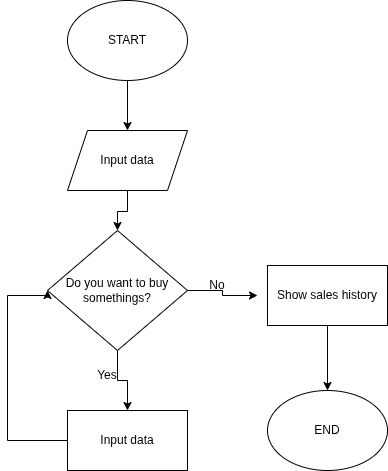

The diagram above was exported from draw.io. Its source (the exported page's mxGraphModel, read from the mxfile embedded in the PNG):
<mxGraphModel dx="1426" dy="793" grid="1" gridSize="10" guides="1" tooltips="1" connect="1" arrows="1" fold="1" page="1" pageScale="1" pageWidth="827" pageHeight="1169" background="light-dark(#FFFFFF,#000000)" math="0" shadow="0">
  <root>
    <mxCell id="0" />
    <mxCell id="1" parent="0" />
    <mxCell id="3H3YlQIBnhdQDdWVia-6-3" edge="1" parent="1" source="3H3YlQIBnhdQDdWVia-6-1" style="edgeStyle=orthogonalEdgeStyle;rounded=0;orthogonalLoop=1;jettySize=auto;html=1;">
      <mxGeometry relative="1" as="geometry">
        <mxPoint x="410" y="520" as="targetPoint" />
      </mxGeometry>
    </mxCell>
    <mxCell id="3H3YlQIBnhdQDdWVia-6-1" parent="1" style="ellipse;whiteSpace=wrap;html=1;" value="START" vertex="1">
      <mxGeometry height="80" width="120" x="350" y="390" as="geometry" />
    </mxCell>
    <mxCell id="3H3YlQIBnhdQDdWVia-6-5" edge="1" parent="1" style="edgeStyle=orthogonalEdgeStyle;rounded=0;orthogonalLoop=1;jettySize=auto;html=1;" target="3H3YlQIBnhdQDdWVia-6-4">
      <mxGeometry relative="1" as="geometry">
        <mxPoint x="410" y="580" as="sourcePoint" />
      </mxGeometry>
    </mxCell>
    <mxCell id="3H3YlQIBnhdQDdWVia-6-6" edge="1" parent="1" source="3H3YlQIBnhdQDdWVia-6-4" style="edgeStyle=orthogonalEdgeStyle;rounded=0;orthogonalLoop=1;jettySize=auto;html=1;">
      <mxGeometry relative="1" as="geometry">
        <mxPoint x="540" y="685" as="targetPoint" />
      </mxGeometry>
    </mxCell>
    <mxCell id="3H3YlQIBnhdQDdWVia-6-12" edge="1" parent="1" source="3H3YlQIBnhdQDdWVia-6-4" style="edgeStyle=orthogonalEdgeStyle;rounded=0;orthogonalLoop=1;jettySize=auto;html=1;">
      <mxGeometry relative="1" as="geometry">
        <mxPoint x="410" y="800" as="targetPoint" />
      </mxGeometry>
    </mxCell>
    <mxCell id="3H3YlQIBnhdQDdWVia-6-4" parent="1" style="rhombus;whiteSpace=wrap;html=1;" value="Do you want to buy somethings?" vertex="1">
      <mxGeometry height="120" width="140" x="330" y="620" as="geometry" />
    </mxCell>
    <mxCell id="3H3YlQIBnhdQDdWVia-6-7" parent="1" style="text;html=1;whiteSpace=wrap;strokeColor=none;fillColor=none;align=center;verticalAlign=middle;rounded=0;" value="No" vertex="1">
      <mxGeometry height="30" width="60" x="470" y="660" as="geometry" />
    </mxCell>
    <mxCell id="3H3YlQIBnhdQDdWVia-6-11" edge="1" parent="1" source="3H3YlQIBnhdQDdWVia-6-8" style="edgeStyle=orthogonalEdgeStyle;rounded=0;orthogonalLoop=1;jettySize=auto;html=1;entryX=0.5;entryY=0;entryDx=0;entryDy=0;" target="3H3YlQIBnhdQDdWVia-6-9">
      <mxGeometry relative="1" as="geometry" />
    </mxCell>
    <mxCell id="3H3YlQIBnhdQDdWVia-6-8" parent="1" style="rounded=0;whiteSpace=wrap;html=1;" value="Show sales history" vertex="1">
      <mxGeometry height="60" width="120" x="550" y="655" as="geometry" />
    </mxCell>
    <mxCell id="3H3YlQIBnhdQDdWVia-6-9" parent="1" style="ellipse;whiteSpace=wrap;html=1;" value="END" vertex="1">
      <mxGeometry height="80" width="120" x="550" y="780" as="geometry" />
    </mxCell>
    <mxCell id="3H3YlQIBnhdQDdWVia-6-20" edge="1" parent="1" source="3H3YlQIBnhdQDdWVia-6-13" style="edgeStyle=orthogonalEdgeStyle;rounded=0;orthogonalLoop=1;jettySize=auto;html=1;exitX=0;exitY=0.5;exitDx=0;exitDy=0;entryX=0;entryY=0.5;entryDx=0;entryDy=0;" target="3H3YlQIBnhdQDdWVia-6-4">
      <mxGeometry relative="1" as="geometry">
        <Array as="points">
          <mxPoint x="290" y="830" />
          <mxPoint x="290" y="685" />
        </Array>
      </mxGeometry>
    </mxCell>
    <mxCell id="3H3YlQIBnhdQDdWVia-6-13" parent="1" style="rounded=0;whiteSpace=wrap;html=1;" value="Input data" vertex="1">
      <mxGeometry height="60" width="120" x="350" y="800" as="geometry" />
    </mxCell>
    <mxCell id="3H3YlQIBnhdQDdWVia-6-15" parent="1" style="text;html=1;whiteSpace=wrap;strokeColor=none;fillColor=none;align=center;verticalAlign=middle;rounded=0;" value="Yes" vertex="1">
      <mxGeometry height="30" width="60" x="360" y="750" as="geometry" />
    </mxCell>
    <mxCell id="kcQeb--4n_xTds7sd3kd-1" parent="1" style="shape=parallelogram;perimeter=parallelogramPerimeter;whiteSpace=wrap;html=1;fixedSize=1;" value="Input data" vertex="1">
      <mxGeometry height="60" width="120" x="350" y="520" as="geometry" />
    </mxCell>
  </root>
</mxGraphModel>